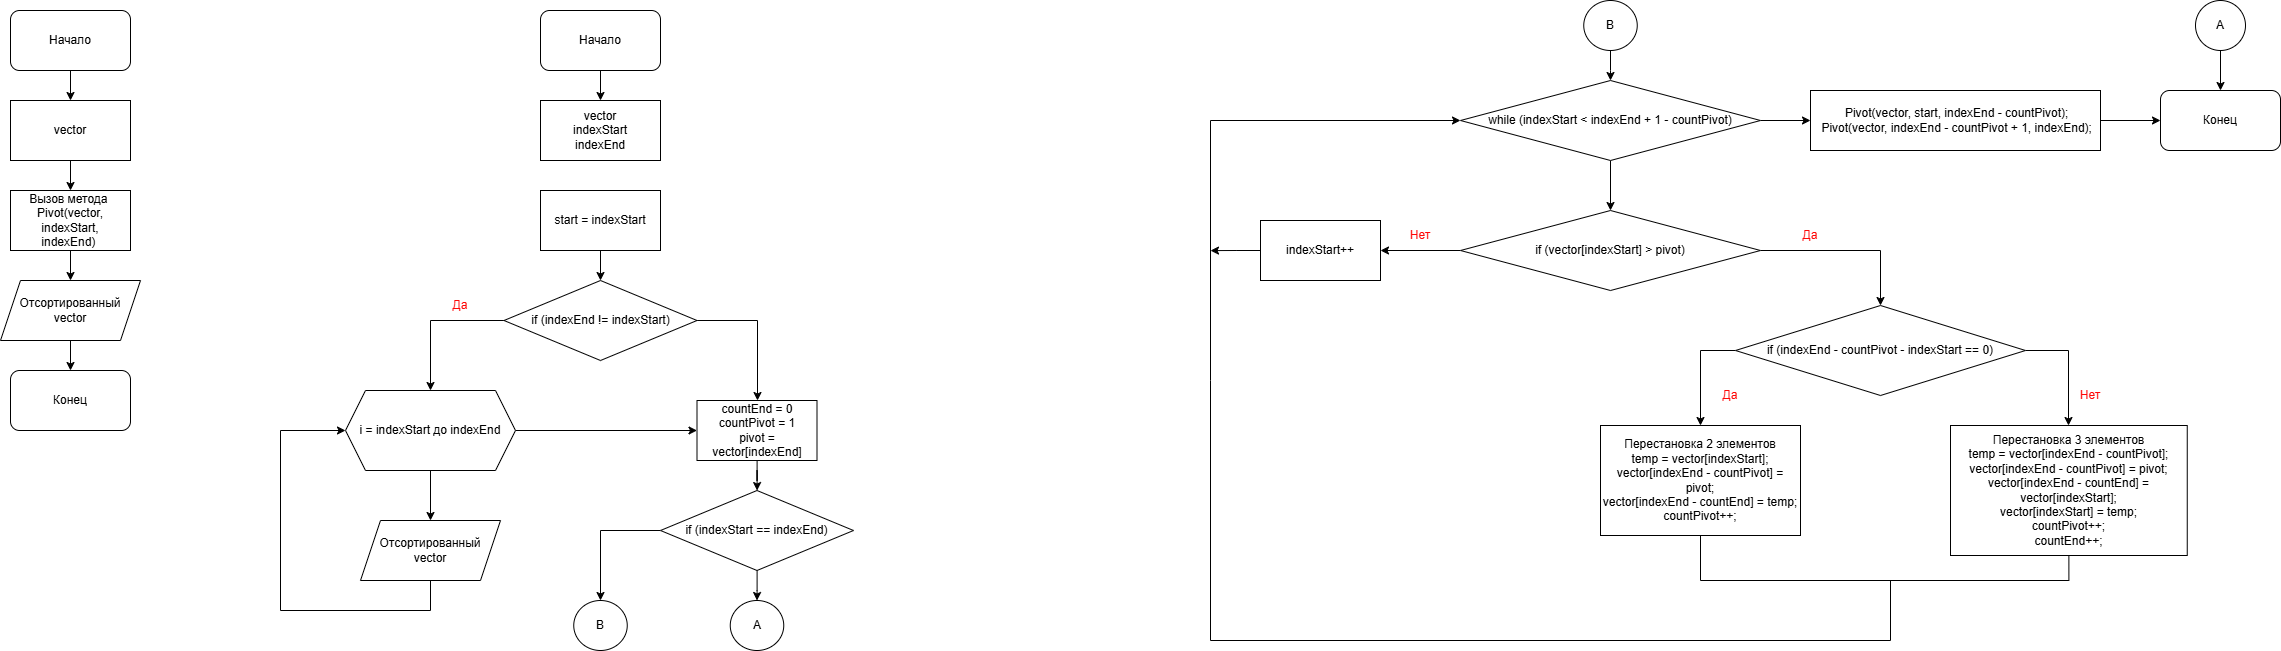

The diagram above was exported from draw.io. Its source (the exported page's mxGraphModel, read from the mxfile embedded in the PNG):
<mxGraphModel dx="2852" dy="1786" grid="1" gridSize="10" guides="1" tooltips="1" connect="1" arrows="1" fold="1" page="1" pageScale="1" pageWidth="827" pageHeight="1169" math="0" shadow="0">
  <root>
    <mxCell id="0" />
    <mxCell id="1" parent="0" />
    <mxCell id="1yrRum1j7lQYyDggb7bD-6" value="" style="edgeStyle=orthogonalEdgeStyle;rounded=0;orthogonalLoop=1;jettySize=auto;html=1;" edge="1" parent="1" source="1yrRum1j7lQYyDggb7bD-1" target="1yrRum1j7lQYyDggb7bD-2">
      <mxGeometry relative="1" as="geometry" />
    </mxCell>
    <mxCell id="1yrRum1j7lQYyDggb7bD-1" value="Начало" style="rounded=1;whiteSpace=wrap;html=1;" vertex="1" parent="1">
      <mxGeometry x="200" y="130" width="120" height="60" as="geometry" />
    </mxCell>
    <mxCell id="1yrRum1j7lQYyDggb7bD-7" value="" style="edgeStyle=orthogonalEdgeStyle;rounded=0;orthogonalLoop=1;jettySize=auto;html=1;" edge="1" parent="1" source="1yrRum1j7lQYyDggb7bD-2" target="1yrRum1j7lQYyDggb7bD-3">
      <mxGeometry relative="1" as="geometry" />
    </mxCell>
    <mxCell id="1yrRum1j7lQYyDggb7bD-2" value="vector" style="rounded=0;whiteSpace=wrap;html=1;" vertex="1" parent="1">
      <mxGeometry x="200" y="220" width="120" height="60" as="geometry" />
    </mxCell>
    <mxCell id="1yrRum1j7lQYyDggb7bD-8" value="" style="edgeStyle=orthogonalEdgeStyle;rounded=0;orthogonalLoop=1;jettySize=auto;html=1;" edge="1" parent="1" source="1yrRum1j7lQYyDggb7bD-3" target="1yrRum1j7lQYyDggb7bD-4">
      <mxGeometry relative="1" as="geometry" />
    </mxCell>
    <mxCell id="1yrRum1j7lQYyDggb7bD-3" value="Вызов метода&amp;nbsp;&lt;div&gt;Pivot(vector, indexStart, indexEnd)&amp;nbsp;&lt;/div&gt;" style="rounded=0;whiteSpace=wrap;html=1;" vertex="1" parent="1">
      <mxGeometry x="200" y="310" width="120" height="60" as="geometry" />
    </mxCell>
    <mxCell id="1yrRum1j7lQYyDggb7bD-9" value="" style="edgeStyle=orthogonalEdgeStyle;rounded=0;orthogonalLoop=1;jettySize=auto;html=1;" edge="1" parent="1" source="1yrRum1j7lQYyDggb7bD-4" target="1yrRum1j7lQYyDggb7bD-5">
      <mxGeometry relative="1" as="geometry" />
    </mxCell>
    <mxCell id="1yrRum1j7lQYyDggb7bD-4" value="Отсортированный&lt;div&gt;vector&lt;/div&gt;" style="shape=parallelogram;perimeter=parallelogramPerimeter;whiteSpace=wrap;html=1;fixedSize=1;" vertex="1" parent="1">
      <mxGeometry x="190" y="400" width="140" height="60" as="geometry" />
    </mxCell>
    <mxCell id="1yrRum1j7lQYyDggb7bD-5" value="Конец" style="rounded=1;whiteSpace=wrap;html=1;" vertex="1" parent="1">
      <mxGeometry x="200" y="490" width="120" height="60" as="geometry" />
    </mxCell>
    <mxCell id="1yrRum1j7lQYyDggb7bD-12" value="" style="edgeStyle=orthogonalEdgeStyle;rounded=0;orthogonalLoop=1;jettySize=auto;html=1;" edge="1" parent="1" source="1yrRum1j7lQYyDggb7bD-10" target="1yrRum1j7lQYyDggb7bD-11">
      <mxGeometry relative="1" as="geometry" />
    </mxCell>
    <mxCell id="1yrRum1j7lQYyDggb7bD-10" value="Начало" style="rounded=1;whiteSpace=wrap;html=1;" vertex="1" parent="1">
      <mxGeometry x="730" y="130" width="120" height="60" as="geometry" />
    </mxCell>
    <mxCell id="1yrRum1j7lQYyDggb7bD-11" value="vector&lt;div&gt;indexStart&lt;/div&gt;&lt;div&gt;indexEnd&lt;/div&gt;" style="rounded=0;whiteSpace=wrap;html=1;" vertex="1" parent="1">
      <mxGeometry x="730" y="220" width="120" height="60" as="geometry" />
    </mxCell>
    <mxCell id="1yrRum1j7lQYyDggb7bD-22" value="" style="edgeStyle=orthogonalEdgeStyle;rounded=0;orthogonalLoop=1;jettySize=auto;html=1;" edge="1" parent="1" source="1yrRum1j7lQYyDggb7bD-13" target="1yrRum1j7lQYyDggb7bD-15">
      <mxGeometry relative="1" as="geometry" />
    </mxCell>
    <mxCell id="1yrRum1j7lQYyDggb7bD-13" value="start = indexStart" style="rounded=0;whiteSpace=wrap;html=1;" vertex="1" parent="1">
      <mxGeometry x="730" y="310" width="120" height="60" as="geometry" />
    </mxCell>
    <mxCell id="1yrRum1j7lQYyDggb7bD-24" style="edgeStyle=orthogonalEdgeStyle;rounded=0;orthogonalLoop=1;jettySize=auto;html=1;entryX=0.5;entryY=0;entryDx=0;entryDy=0;" edge="1" parent="1" source="1yrRum1j7lQYyDggb7bD-15" target="1yrRum1j7lQYyDggb7bD-16">
      <mxGeometry relative="1" as="geometry">
        <Array as="points">
          <mxPoint x="620" y="440" />
        </Array>
      </mxGeometry>
    </mxCell>
    <mxCell id="1yrRum1j7lQYyDggb7bD-25" style="edgeStyle=orthogonalEdgeStyle;rounded=0;orthogonalLoop=1;jettySize=auto;html=1;" edge="1" parent="1" source="1yrRum1j7lQYyDggb7bD-15" target="1yrRum1j7lQYyDggb7bD-23">
      <mxGeometry relative="1" as="geometry">
        <Array as="points">
          <mxPoint x="947" y="440" />
        </Array>
      </mxGeometry>
    </mxCell>
    <mxCell id="1yrRum1j7lQYyDggb7bD-15" value="if (indexEnd != indexStart)" style="rhombus;whiteSpace=wrap;html=1;" vertex="1" parent="1">
      <mxGeometry x="693.5" y="400" width="193" height="80" as="geometry" />
    </mxCell>
    <mxCell id="1yrRum1j7lQYyDggb7bD-18" value="" style="edgeStyle=orthogonalEdgeStyle;rounded=0;orthogonalLoop=1;jettySize=auto;html=1;" edge="1" parent="1" source="1yrRum1j7lQYyDggb7bD-16" target="1yrRum1j7lQYyDggb7bD-17">
      <mxGeometry relative="1" as="geometry" />
    </mxCell>
    <mxCell id="rPJDzaSLTLHY42AnqEb2-5" style="edgeStyle=orthogonalEdgeStyle;rounded=0;orthogonalLoop=1;jettySize=auto;html=1;" edge="1" parent="1" source="1yrRum1j7lQYyDggb7bD-16" target="1yrRum1j7lQYyDggb7bD-23">
      <mxGeometry relative="1" as="geometry" />
    </mxCell>
    <mxCell id="1yrRum1j7lQYyDggb7bD-16" value="i = indexStart до indexEnd" style="shape=hexagon;perimeter=hexagonPerimeter2;whiteSpace=wrap;html=1;fixedSize=1;" vertex="1" parent="1">
      <mxGeometry x="535" y="510" width="170" height="80" as="geometry" />
    </mxCell>
    <mxCell id="1yrRum1j7lQYyDggb7bD-17" value="Отсортированный&lt;div&gt;vector&lt;/div&gt;" style="shape=parallelogram;perimeter=parallelogramPerimeter;whiteSpace=wrap;html=1;fixedSize=1;" vertex="1" parent="1">
      <mxGeometry x="550" y="640" width="140" height="60" as="geometry" />
    </mxCell>
    <mxCell id="1yrRum1j7lQYyDggb7bD-20" value="" style="endArrow=classic;html=1;rounded=0;exitX=0.5;exitY=1;exitDx=0;exitDy=0;entryX=0;entryY=0.5;entryDx=0;entryDy=0;" edge="1" parent="1" source="1yrRum1j7lQYyDggb7bD-17" target="1yrRum1j7lQYyDggb7bD-16">
      <mxGeometry width="50" height="50" relative="1" as="geometry">
        <mxPoint x="340" y="480" as="sourcePoint" />
        <mxPoint x="390" y="430" as="targetPoint" />
        <Array as="points">
          <mxPoint x="620" y="730" />
          <mxPoint x="470" y="730" />
          <mxPoint x="470" y="550" />
        </Array>
      </mxGeometry>
    </mxCell>
    <mxCell id="1yrRum1j7lQYyDggb7bD-29" value="" style="edgeStyle=orthogonalEdgeStyle;rounded=0;orthogonalLoop=1;jettySize=auto;html=1;" edge="1" parent="1" source="1yrRum1j7lQYyDggb7bD-23" target="1yrRum1j7lQYyDggb7bD-26">
      <mxGeometry relative="1" as="geometry" />
    </mxCell>
    <mxCell id="1yrRum1j7lQYyDggb7bD-23" value="countEnd = 0&lt;div&gt;countPivot = 1&lt;/div&gt;&lt;div&gt;pivot = vector[indexEnd]&lt;/div&gt;" style="rounded=0;whiteSpace=wrap;html=1;" vertex="1" parent="1">
      <mxGeometry x="886.5" y="520" width="120" height="60" as="geometry" />
    </mxCell>
    <mxCell id="1yrRum1j7lQYyDggb7bD-28" value="" style="edgeStyle=orthogonalEdgeStyle;rounded=0;orthogonalLoop=1;jettySize=auto;html=1;" edge="1" parent="1" source="1yrRum1j7lQYyDggb7bD-26" target="1yrRum1j7lQYyDggb7bD-27">
      <mxGeometry relative="1" as="geometry" />
    </mxCell>
    <mxCell id="1yrRum1j7lQYyDggb7bD-32" style="edgeStyle=orthogonalEdgeStyle;rounded=0;orthogonalLoop=1;jettySize=auto;html=1;" edge="1" parent="1" source="1yrRum1j7lQYyDggb7bD-26">
      <mxGeometry relative="1" as="geometry">
        <mxPoint x="790" y="720" as="targetPoint" />
        <Array as="points">
          <mxPoint x="790" y="650" />
        </Array>
      </mxGeometry>
    </mxCell>
    <mxCell id="1yrRum1j7lQYyDggb7bD-26" value="if (indexStart == indexEnd)" style="rhombus;whiteSpace=wrap;html=1;" vertex="1" parent="1">
      <mxGeometry x="850" y="610" width="193" height="80" as="geometry" />
    </mxCell>
    <mxCell id="1yrRum1j7lQYyDggb7bD-27" value="A" style="ellipse;whiteSpace=wrap;html=1;" vertex="1" parent="1">
      <mxGeometry x="919.75" y="720" width="53.5" height="50" as="geometry" />
    </mxCell>
    <mxCell id="1yrRum1j7lQYyDggb7bD-51" value="" style="edgeStyle=orthogonalEdgeStyle;rounded=0;orthogonalLoop=1;jettySize=auto;html=1;" edge="1" parent="1" source="1yrRum1j7lQYyDggb7bD-40" target="1yrRum1j7lQYyDggb7bD-47">
      <mxGeometry relative="1" as="geometry" />
    </mxCell>
    <mxCell id="rPJDzaSLTLHY42AnqEb2-9" value="" style="edgeStyle=orthogonalEdgeStyle;rounded=0;orthogonalLoop=1;jettySize=auto;html=1;" edge="1" parent="1" source="1yrRum1j7lQYyDggb7bD-40" target="rPJDzaSLTLHY42AnqEb2-8">
      <mxGeometry relative="1" as="geometry" />
    </mxCell>
    <mxCell id="1yrRum1j7lQYyDggb7bD-40" value="while (indexStart &amp;lt; indexEnd + 1 - countPivot)" style="rhombus;whiteSpace=wrap;html=1;" vertex="1" parent="1">
      <mxGeometry x="1650" y="200" width="300" height="80" as="geometry" />
    </mxCell>
    <mxCell id="1yrRum1j7lQYyDggb7bD-52" style="edgeStyle=orthogonalEdgeStyle;rounded=0;orthogonalLoop=1;jettySize=auto;html=1;" edge="1" parent="1" source="1yrRum1j7lQYyDggb7bD-43" target="1yrRum1j7lQYyDggb7bD-44">
      <mxGeometry relative="1" as="geometry">
        <Array as="points">
          <mxPoint x="1890" y="470" />
        </Array>
      </mxGeometry>
    </mxCell>
    <mxCell id="1yrRum1j7lQYyDggb7bD-54" style="edgeStyle=orthogonalEdgeStyle;rounded=0;orthogonalLoop=1;jettySize=auto;html=1;" edge="1" parent="1" source="1yrRum1j7lQYyDggb7bD-43" target="1yrRum1j7lQYyDggb7bD-45">
      <mxGeometry relative="1" as="geometry">
        <Array as="points">
          <mxPoint x="2258" y="470" />
        </Array>
      </mxGeometry>
    </mxCell>
    <mxCell id="1yrRum1j7lQYyDggb7bD-43" value="if (indexEnd - countPivot - indexStart == 0)" style="rhombus;whiteSpace=wrap;html=1;" vertex="1" parent="1">
      <mxGeometry x="1925" y="425" width="290" height="90" as="geometry" />
    </mxCell>
    <mxCell id="yzZlGKL7NDym7tATti7--10" style="edgeStyle=orthogonalEdgeStyle;rounded=0;orthogonalLoop=1;jettySize=auto;html=1;exitX=0.5;exitY=1;exitDx=0;exitDy=0;entryX=0.5;entryY=1;entryDx=0;entryDy=0;endArrow=none;startFill=0;" edge="1" parent="1" source="1yrRum1j7lQYyDggb7bD-44" target="1yrRum1j7lQYyDggb7bD-45">
      <mxGeometry relative="1" as="geometry">
        <Array as="points">
          <mxPoint x="1890" y="700" />
          <mxPoint x="2258" y="700" />
        </Array>
      </mxGeometry>
    </mxCell>
    <mxCell id="1yrRum1j7lQYyDggb7bD-44" value="Перестановка 2 элементов&lt;div&gt;&lt;span style=&quot;background-color: transparent; color: light-dark(rgb(0, 0, 0), rgb(255, 255, 255));&quot;&gt;temp = vector[indexStart];&lt;/span&gt;&lt;div&gt;&lt;div&gt;vector[indexEnd - countPivot] = pivot;&lt;/div&gt;&lt;div&gt;vector[indexEnd - countEnd] = temp;&lt;/div&gt;&lt;div&gt;&lt;span style=&quot;background-color: transparent; color: light-dark(rgb(0, 0, 0), rgb(255, 255, 255));&quot;&gt;countPivot++;&lt;/span&gt;&lt;/div&gt;&lt;/div&gt;&lt;/div&gt;" style="rounded=0;whiteSpace=wrap;html=1;" vertex="1" parent="1">
      <mxGeometry x="1790" y="545" width="200" height="110" as="geometry" />
    </mxCell>
    <mxCell id="1yrRum1j7lQYyDggb7bD-45" value="&lt;div&gt;&lt;br&gt;&lt;/div&gt;Перестановка 3 элементов&lt;div&gt;&lt;div&gt;temp = vector[indexEnd - countPivot];&lt;/div&gt;&lt;div&gt;vector[indexEnd - countPivot] = pivot;&lt;/div&gt;&lt;div&gt;vector[indexEnd - countEnd] = vector[indexStart];&lt;/div&gt;&lt;div&gt;vector[indexStart] = temp;&lt;/div&gt;&lt;div&gt;countPivot++;&lt;/div&gt;&lt;div&gt;countEnd++;&lt;/div&gt;&lt;div&gt;&lt;div&gt;&lt;br&gt;&lt;/div&gt;&lt;/div&gt;&lt;/div&gt;" style="rounded=0;whiteSpace=wrap;html=1;" vertex="1" parent="1">
      <mxGeometry x="2140" y="545" width="236.75" height="130" as="geometry" />
    </mxCell>
    <mxCell id="1yrRum1j7lQYyDggb7bD-46" value="" style="edgeStyle=orthogonalEdgeStyle;rounded=0;orthogonalLoop=1;jettySize=auto;html=1;" edge="1" parent="1" source="1yrRum1j7lQYyDggb7bD-47" target="1yrRum1j7lQYyDggb7bD-43">
      <mxGeometry relative="1" as="geometry">
        <Array as="points">
          <mxPoint x="2070" y="370" />
        </Array>
      </mxGeometry>
    </mxCell>
    <mxCell id="1yrRum1j7lQYyDggb7bD-56" value="" style="edgeStyle=orthogonalEdgeStyle;rounded=0;orthogonalLoop=1;jettySize=auto;html=1;" edge="1" parent="1" source="1yrRum1j7lQYyDggb7bD-47" target="1yrRum1j7lQYyDggb7bD-55">
      <mxGeometry relative="1" as="geometry" />
    </mxCell>
    <mxCell id="1yrRum1j7lQYyDggb7bD-47" value="if (vector[indexStart] &amp;gt; pivot)" style="rhombus;whiteSpace=wrap;html=1;" vertex="1" parent="1">
      <mxGeometry x="1650" y="330" width="300" height="80" as="geometry" />
    </mxCell>
    <mxCell id="1yrRum1j7lQYyDggb7bD-48" value="B" style="ellipse;whiteSpace=wrap;html=1;" vertex="1" parent="1">
      <mxGeometry x="763.25" y="720" width="53.5" height="50" as="geometry" />
    </mxCell>
    <mxCell id="1yrRum1j7lQYyDggb7bD-50" value="" style="edgeStyle=orthogonalEdgeStyle;rounded=0;orthogonalLoop=1;jettySize=auto;html=1;" edge="1" parent="1" source="1yrRum1j7lQYyDggb7bD-49" target="1yrRum1j7lQYyDggb7bD-40">
      <mxGeometry relative="1" as="geometry" />
    </mxCell>
    <mxCell id="1yrRum1j7lQYyDggb7bD-49" value="B" style="ellipse;whiteSpace=wrap;html=1;" vertex="1" parent="1">
      <mxGeometry x="1773.25" y="120" width="53.5" height="50" as="geometry" />
    </mxCell>
    <mxCell id="rPJDzaSLTLHY42AnqEb2-2" style="edgeStyle=orthogonalEdgeStyle;rounded=0;orthogonalLoop=1;jettySize=auto;html=1;exitX=0;exitY=0.5;exitDx=0;exitDy=0;" edge="1" parent="1" source="1yrRum1j7lQYyDggb7bD-55">
      <mxGeometry relative="1" as="geometry">
        <mxPoint x="1400" y="370.1111111111111" as="targetPoint" />
      </mxGeometry>
    </mxCell>
    <mxCell id="1yrRum1j7lQYyDggb7bD-55" value="indexStart++" style="rounded=0;whiteSpace=wrap;html=1;" vertex="1" parent="1">
      <mxGeometry x="1450" y="340" width="120" height="60" as="geometry" />
    </mxCell>
    <mxCell id="yzZlGKL7NDym7tATti7--4" value="&lt;font style=&quot;color: rgb(255, 6, 6);&quot;&gt;Да&lt;/font&gt;" style="text;html=1;align=center;verticalAlign=middle;whiteSpace=wrap;rounded=0;" vertex="1" parent="1">
      <mxGeometry x="1970" y="340" width="60" height="30" as="geometry" />
    </mxCell>
    <mxCell id="yzZlGKL7NDym7tATti7--5" value="&lt;font style=&quot;color: rgb(255, 6, 6);&quot;&gt;Нет&lt;/font&gt;" style="text;html=1;align=center;verticalAlign=middle;whiteSpace=wrap;rounded=0;" vertex="1" parent="1">
      <mxGeometry x="1580" y="340" width="60" height="30" as="geometry" />
    </mxCell>
    <mxCell id="yzZlGKL7NDym7tATti7--7" value="&lt;font style=&quot;color: rgb(255, 6, 6);&quot;&gt;Да&lt;/font&gt;" style="text;html=1;align=center;verticalAlign=middle;whiteSpace=wrap;rounded=0;" vertex="1" parent="1">
      <mxGeometry x="1890" y="500" width="60" height="30" as="geometry" />
    </mxCell>
    <mxCell id="yzZlGKL7NDym7tATti7--8" value="&lt;font style=&quot;color: rgb(255, 6, 6);&quot;&gt;Нет&lt;/font&gt;" style="text;html=1;align=center;verticalAlign=middle;whiteSpace=wrap;rounded=0;" vertex="1" parent="1">
      <mxGeometry x="2250" y="500" width="60" height="30" as="geometry" />
    </mxCell>
    <mxCell id="yzZlGKL7NDym7tATti7--12" value="" style="endArrow=classic;html=1;rounded=0;entryX=0;entryY=0.5;entryDx=0;entryDy=0;" edge="1" parent="1" target="1yrRum1j7lQYyDggb7bD-40">
      <mxGeometry width="50" height="50" relative="1" as="geometry">
        <mxPoint x="2080" y="700" as="sourcePoint" />
        <mxPoint x="1650" y="460" as="targetPoint" />
        <Array as="points">
          <mxPoint x="2080" y="760" />
          <mxPoint x="1400" y="760" />
          <mxPoint x="1400" y="500" />
          <mxPoint x="1400" y="240" />
        </Array>
      </mxGeometry>
    </mxCell>
    <mxCell id="rPJDzaSLTLHY42AnqEb2-4" value="&lt;font style=&quot;color: rgb(255, 6, 6);&quot;&gt;Да&lt;/font&gt;" style="text;html=1;align=center;verticalAlign=middle;whiteSpace=wrap;rounded=0;" vertex="1" parent="1">
      <mxGeometry x="620" y="410" width="60" height="30" as="geometry" />
    </mxCell>
    <mxCell id="rPJDzaSLTLHY42AnqEb2-11" value="" style="edgeStyle=orthogonalEdgeStyle;rounded=0;orthogonalLoop=1;jettySize=auto;html=1;" edge="1" parent="1" source="rPJDzaSLTLHY42AnqEb2-8" target="rPJDzaSLTLHY42AnqEb2-10">
      <mxGeometry relative="1" as="geometry" />
    </mxCell>
    <mxCell id="rPJDzaSLTLHY42AnqEb2-8" value="&lt;div&gt;&amp;nbsp;Pivot(vector, start, indexEnd - countPivot);&lt;/div&gt;&lt;div&gt;&amp;nbsp;Pivot(vector, indexEnd - countPivot + 1, indexEnd);&lt;/div&gt;" style="whiteSpace=wrap;html=1;" vertex="1" parent="1">
      <mxGeometry x="2000" y="210" width="290" height="60" as="geometry" />
    </mxCell>
    <mxCell id="rPJDzaSLTLHY42AnqEb2-13" value="" style="edgeStyle=orthogonalEdgeStyle;rounded=0;orthogonalLoop=1;jettySize=auto;html=1;endArrow=none;startFill=1;startArrow=classic;" edge="1" parent="1" source="rPJDzaSLTLHY42AnqEb2-10" target="rPJDzaSLTLHY42AnqEb2-12">
      <mxGeometry relative="1" as="geometry" />
    </mxCell>
    <mxCell id="rPJDzaSLTLHY42AnqEb2-10" value="Конец" style="rounded=1;whiteSpace=wrap;html=1;" vertex="1" parent="1">
      <mxGeometry x="2350" y="210" width="120" height="60" as="geometry" />
    </mxCell>
    <mxCell id="rPJDzaSLTLHY42AnqEb2-12" value="A" style="ellipse;whiteSpace=wrap;html=1;rounded=1;" vertex="1" parent="1">
      <mxGeometry x="2385" y="120" width="50" height="50" as="geometry" />
    </mxCell>
  </root>
</mxGraphModel>